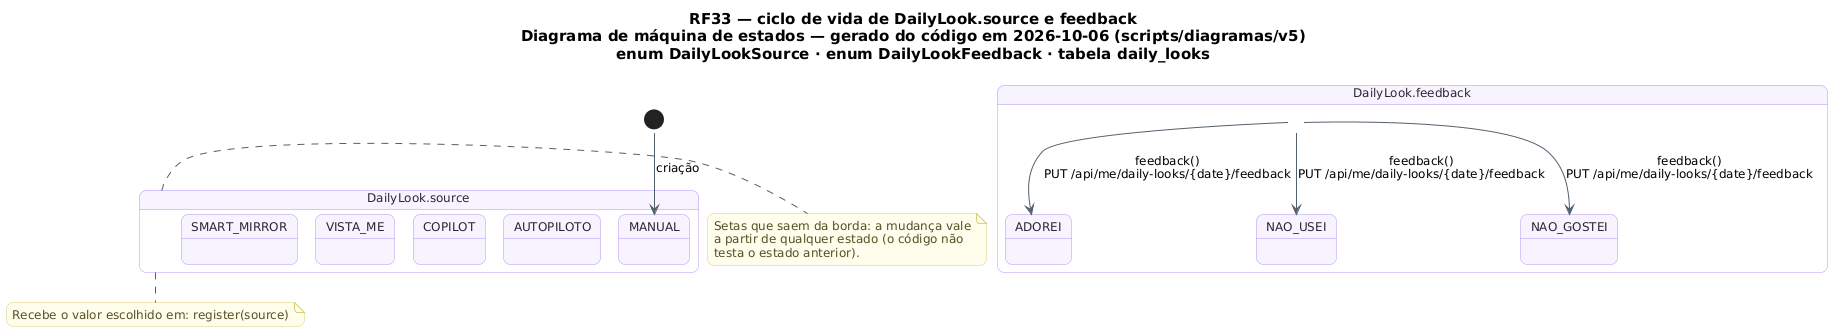

The diagram above was rendered by PlantUML. Its source (embedded in the PNG):
@startuml RF33_MaquinaDeEstados_LookDoDia
!pragma layout smetana
skinparam backgroundColor #FFFFFF
skinparam shadowing false
skinparam defaultFontName "DejaVu Sans"
skinparam defaultFontSize 12
skinparam titleFontSize 15
skinparam roundcorner 14
skinparam ArrowColor #52606D
skinparam note {
  BackgroundColor #FFFDEB
  BorderColor #D8CE78
  FontColor #554F24
}
skinparam state {
  BackgroundColor #F8F4FF
  BorderColor #B695F5
  FontColor #2D2438
  StartColor #20A77A
  EndColor #4B5563
}
title RF33 — ciclo de vida de DailyLook.source e feedback\nDiagrama de máquina de estados — gerado do código em 2026-10-06 (scripts/diagramas/v5)\nenum DailyLookSource · enum DailyLookFeedback · tabela daily_looks

state "DailyLook.source" as Ciclo_DailyLook {
  state Ciclo_DailyLook_MANUAL as "MANUAL"
  state Ciclo_DailyLook_AUTOPILOTO as "AUTOPILOTO"
  state Ciclo_DailyLook_COPILOT as "COPILOT"
  state Ciclo_DailyLook_VISTA_ME as "VISTA_ME"
  state Ciclo_DailyLook_SMART_MIRROR as "SMART_MIRROR"
}
[*] --> Ciclo_DailyLook_MANUAL : criação
note bottom of Ciclo_DailyLook
  Recebe o valor escolhido em: register(source)
end note
state "DailyLook.feedback" as Ciclo_DailyLook_feedback {
  state Ciclo_DailyLook_feedback_ADOREI as "ADOREI"
  state Ciclo_DailyLook_feedback_NAO_USEI as "NAO_USEI"
  state Ciclo_DailyLook_feedback_NAO_GOSTEI as "NAO_GOSTEI"
}
Ciclo_DailyLook_feedback --> Ciclo_DailyLook_feedback_ADOREI : feedback()\nPUT /api/me/daily-looks/{date}/feedback
Ciclo_DailyLook_feedback --> Ciclo_DailyLook_feedback_NAO_USEI : feedback()\nPUT /api/me/daily-looks/{date}/feedback
Ciclo_DailyLook_feedback --> Ciclo_DailyLook_feedback_NAO_GOSTEI : feedback()\nPUT /api/me/daily-looks/{date}/feedback
note right of Ciclo_DailyLook
  Setas que saem da borda: a mudança vale
  a partir de qualquer estado (o código não
  testa o estado anterior).
end note
@enduml